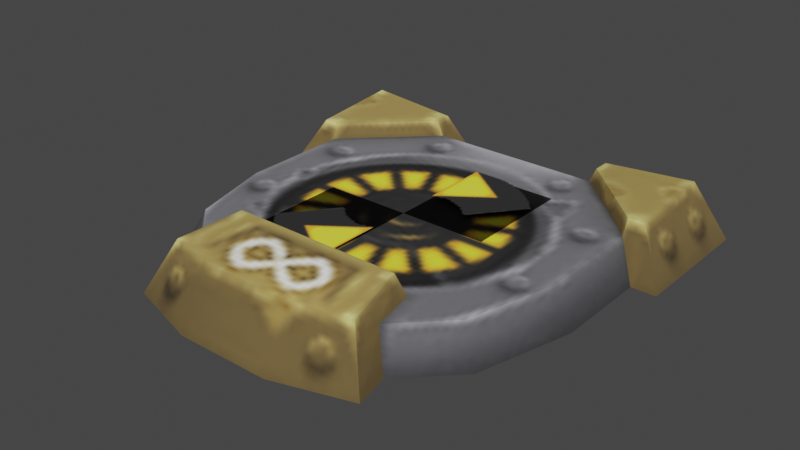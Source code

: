 # Source: inifinty_pad.blend  (saved by Blender 3.4.6; exported with 4.5.12 LTS)
import bpy
from mathutils import Matrix  # noqa: F401  (used for matrix-valued properties, if any)

bpy.ops.wm.read_factory_settings(use_empty=True)
scene = bpy.context.scene
scene.name = 'Scene'

# ---- collections
col_collection = bpy.data.collections.new('Collection'); scene.collection.children.link(col_collection)

# ---- images (referenced by path relative to the original .blend; pixels are not part of the script)
import os
ASSET_DIR = os.environ.get("B2B_ASSET_DIR", "")  # directory of the original .blend (textures are referenced by path, not embedded)
HERE = os.path.dirname(os.path.abspath(__file__))  # packed textures are extracted next to this script under _unpacked/

def load_image(name, relpath, width, height, colorspace="sRGB"):
    """Load a texture the original file referenced (path relative to the .blend, or extracted next to this script)."""
    p = next((c for c in (os.path.join(HERE, relpath), os.path.join(ASSET_DIR, relpath)) if relpath and os.path.exists(c)), "")
    if p:
        img = bpy.data.images.load(p, check_existing=True)
        img.name = name
    else:  # same state as the original file: an image datablock whose file is absent (Cycles renders it pink)
        img = bpy.data.images.new(name, width, height)
        img.source = "FILE"
        img.filepath = "//" + (relpath or name)
    img.colorspace_settings.name = colorspace
    return img
img_image_0 = load_image('Image_0', '_unpacked/Image_0.6cba8fe8.png', 128, 128, 'sRGB')

# ---- materials (node trees are filled in below, after node groups)
mat_infinity_pad = bpy.data.materials.new('infinity_pad')
mat_infinity_pad.use_backface_culling = True
mat_infinity_pad.use_transparent_shadow = False

# ---- material node trees
mat_infinity_pad.use_nodes = True; mat_infinity_pad.node_tree.nodes.clear()
_N = mat_infinity_pad.node_tree.nodes; _L = mat_infinity_pad.node_tree.links
n0 = _N.new('ShaderNodeBsdfPrincipled'); n0.name = 'Principled BSDF'; n0.location = (10, 300)
n0.distribution = 'GGX'
n0.subsurface_method = 'RANDOM_WALK_SKIN'
n0.inputs[2].default_value = 1.0
n0.inputs[27].default_value = (0.0, 0.0, 0.0, 1.0)
n0.inputs[28].default_value = 1.0
n1 = _N.new('ShaderNodeOutputMaterial'); n1.name = 'Material Output'; n1.location = (320, 270)
n2 = _N.new('ShaderNodeTexImage'); n2.name = 'Image Texture'; n2.location = (-440, 210)
n2.label = 'BASE COLOR'
n2.image = img_image_0
_L.new(n0.outputs[0], n1.inputs[0])
_L.new(n2.outputs[0], n0.inputs[0])
_L.new(n2.outputs[1], n0.inputs[4])
n1.is_active_output = True

# ---- world
world_world = bpy.data.worlds.new('World'); scene.world = world_world
world_world.use_nodes = True; world_world.node_tree.nodes.clear()
_N = world_world.node_tree.nodes; _L = world_world.node_tree.links
n0 = _N.new('ShaderNodeOutputWorld'); n0.name = 'World Output'; n0.location = (300, 300)
n1 = _N.new('ShaderNodeBackground'); n1.name = 'Background'; n1.location = (10, 300)
n1.inputs[0].default_value = (0.05088, 0.05088, 0.05088, 1.0)
_L.new(n1.outputs[0], n0.inputs[0])
n0.is_active_output = True
world_world.color = (0.05088, 0.05088, 0.05088)
world_world.use_sun_shadow = False
world_world.sun_shadow_jitter_overblur = 0.0

# ---- meshes
me_rsrc_world_dynamic_infinity_pad_model_meshnodes__infinity_pad = bpy.data.meshes.new('rsrc.world.dynamic.infinity_pad.model-MeshNodes["infinity_pad"]')
me_rsrc_world_dynamic_infinity_pad_model_meshnodes__infinity_pad.from_pydata([(-0.19, 0.0, 0.555), (-0.25, -0.1346, 0.45), (-0.565, 0.0, 0.555), (-0.19, 0.0, 0.45), (-0.4458, -0.1346, 0.26), (0.19, 0.0, 0.45), (0.25, -0.1346, 0.45), (0.25, -0.1346, 0.495), (0.19, 0.0, 0.555), (0.565, 0.0, 0.555), (0.4458, 0.0, 0.2), (0.4458, -0.1346, 0.26), (0.2647, 0.0, -0.24), (0.2249, -0.1546, -0.3), (0.3234, 1e-08, -0.52), (-0.2647, 0.0, -0.24), (-0.3234, 1e-08, -0.52), (-0.2249, -0.1546, -0.3), (-0.565, 0.0, 0.2), (-0.4458, 0.0, 0.2), (0.565, 0.0, 0.2), (-0.49, -0.1346, 0.26), (-0.49, -0.1546, 0.495), (-0.25, -0.1346, 0.495), (0.5, 0.0, -0.05), (0.5, 0.0, 0.22), (0.4458, -0.095, 0.26), (0.433, 0.0, -0.3), (0.25, 0.0, -0.483), (-0.5, 0.0, 0.22), (-0.5, 0.0, -0.05), (-0.433, 0.0, -0.3), (-0.2229, -0.095, -0.4361), (-0.25, 0.0, -0.483), (0.49, -0.1546, 0.495), (0.49, -0.1346, 0.26), (-0.123, 1e-08, -0.5802), (0.0944, -0.1346, -0.495), (0.123, 1e-08, -0.5802), (0.2605, -0.1346, -0.46), (-0.0944, -0.1346, -0.495), (-0.2605, -0.1346, -0.46), (-0.4458, -0.095, -0.05), (-0.2513, -0.095, 0.45), (-0.4458, -0.095, 0.26), (-0.3861, -0.095, -0.2729), (0.2229, -0.095, -0.4361), (0.3861, -0.095, -0.2729), (0.2513, -0.095, 0.45), (0.4458, -0.095, -0.05)], [], [(3, 0, 23), (3, 23, 1), (2, 18, 21), (2, 21, 22), (3, 1, 4), (3, 4, 19), (5, 6, 7), (5, 7, 8), (9, 34, 35), (9, 35, 20), (5, 10, 11), (5, 11, 6), (14, 12, 13), (14, 13, 39), (15, 16, 41), (15, 41, 17), (18, 19, 4), (18, 4, 21), (20, 35, 11), (20, 11, 10), (21, 4, 22), (22, 4, 1), (22, 1, 23), (24, 25, 26), (24, 26, 49), (27, 24, 49), (27, 49, 47), (28, 27, 47), (28, 47, 46), (29, 42, 44), (29, 30, 42), (30, 45, 42), (30, 31, 45), (31, 32, 45), (31, 33, 32), (6, 34, 7), (11, 34, 6), (35, 34, 11), (16, 40, 41), (16, 36, 40), (37, 40, 36), (37, 36, 38), (37, 38, 14), (37, 14, 39), (37, 39, 13), (37, 13, 17), (40, 37, 17), (40, 17, 41), (42, 43, 44), (42, 45, 43), (45, 32, 46), (45, 46, 47), (47, 43, 45), (47, 48, 43), (47, 26, 48), (47, 49, 26)])
me_rsrc_world_dynamic_infinity_pad_model_meshnodes__infinity_pad.polygons.foreach_set('use_smooth', [0, 0, 0, 0, 0, 0, 0, 0, 0, 0, 0, 0, 0, 0, 0, 0, 0, 0, 0, 0, 1, 1, 1, 1, 1, 1, 1, 1, 1, 1, 1, 1, 1, 1, 1, 1, 1, 1, 1, 1, 1, 1, 1, 1, 1, 1, 1, 1, 0, 0, 0, 0, 0, 0, 0, 0])
_uv = me_rsrc_world_dynamic_infinity_pad_model_meshnodes__infinity_pad.uv_layers.new(name='UVMap')
_uv.uv.foreach_set('vector', [0.9712, 0.9351, 0.9708, 0.9938, 0.8783, 0.9596, 0.9712, 0.9351, 0.8783, 0.9596, 0.8784, 0.9344, 0.6455, 0.9841, 0.6618, 0.7862, 0.7449, 0.8267, 0.6455, 0.9841, 0.7449, 0.8267, 0.744, 0.9586, 0.955, 0.8821, 0.8784, 0.9344, 0.7696, 0.8269, 0.955, 0.8821, 0.7696, 0.8269, 0.8034, 0.7517, 0.6478, 0.6815, 0.7402, 0.6813, 0.7403, 0.7063, 0.6478, 0.6815, 0.7403, 0.7063, 0.648, 0.74, 0.9721, 0.7318, 0.874, 0.706, 0.8737, 0.5745, 0.9721, 0.7318, 0.8737, 0.5745, 0.9567, 0.5346, 0.6641, 0.6288, 0.8158, 0.4995, 0.8491, 0.5746, 0.6641, 0.6288, 0.8491, 0.5746, 0.7402, 0.6813, 0.4918, 0.2426, 0.4769, 0.4043, 0.3875, 0.3673, 0.4918, 0.2426, 0.3875, 0.3673, 0.4071, 0.2756, 0.04697, 0.4038, 0.0326, 0.2423, 0.1171, 0.2755, 0.04697, 0.4038, 0.1171, 0.2755, 0.1364, 0.3671, 0.7035, 0.744, 0.7702, 0.7445, 0.7696, 0.8269, 0.7035, 0.744, 0.7696, 0.8269, 0.7449, 0.8267, 0.9153, 0.4923, 0.8737, 0.5745, 0.8491, 0.5746, 0.9153, 0.4923, 0.8491, 0.5746, 0.8489, 0.4925, 0.7449, 0.8267, 0.7696, 0.8269, 0.744, 0.9586, 0.744, 0.9586, 0.7696, 0.8269, 0.8784, 0.9344, 0.744, 0.9586, 0.8784, 0.9344, 0.8783, 0.9596, 0.598, 0.69, 0.598, 0.8402, 0.5226, 0.8746, 0.598, 0.69, 0.5226, 0.8746, 0.5226, 0.6975, 0.5522, 0.5342, 0.598, 0.69, 0.5226, 0.6975, 0.5522, 0.5342, 0.5226, 0.6975, 0.4872, 0.5728, 0.451, 0.4314, 0.5522, 0.5342, 0.4872, 0.5728, 0.451, 0.4314, 0.4872, 0.5728, 0.3986, 0.4827, 0.598, 0.8402, 0.5226, 0.6975, 0.5226, 0.8746, 0.598, 0.8402, 0.598, 0.69, 0.5226, 0.6975, 0.598, 0.69, 0.4872, 0.5728, 0.5226, 0.6975, 0.598, 0.69, 0.5522, 0.5342, 0.4872, 0.5728, 0.5522, 0.5342, 0.3986, 0.4827, 0.4872, 0.5728, 0.5522, 0.5342, 0.451, 0.4314, 0.3986, 0.4827, 0.7402, 0.6813, 0.874, 0.706, 0.7403, 0.7063, 0.8491, 0.5746, 0.874, 0.706, 0.7402, 0.6813, 0.8737, 0.5745, 0.874, 0.706, 0.8491, 0.5746, 0.07567, 0.1944, 0.2099, 0.2591, 0.1171, 0.2755, 0.07567, 0.1944, 0.1922, 0.1707, 0.2099, 0.2591, 0.3139, 0.2591, 0.2099, 0.2591, 0.1922, 0.1707, 0.3139, 0.2591, 0.1922, 0.1707, 0.3316, 0.1706, 0.3139, 0.2591, 0.3316, 0.1706, 0.4485, 0.1943, 0.3139, 0.2591, 0.4485, 0.1943, 0.4071, 0.2756, 0.3139, 0.2591, 0.4071, 0.2756, 0.3875, 0.3673, 0.3139, 0.2591, 0.3875, 0.3673, 0.1364, 0.3671, 0.2099, 0.2591, 0.3139, 0.2591, 0.1364, 0.3671, 0.2099, 0.2591, 0.1364, 0.3671, 0.1171, 0.2755, 0.02304, 0.6975, 0.1253, 0.9809, 0.02304, 0.8746, 0.02304, 0.6975, 0.05846, 0.5729, 0.1253, 0.9809, 0.05846, 0.5729, 0.1471, 0.4827, 0.3986, 0.4827, 0.05846, 0.5729, 0.3986, 0.4827, 0.4872, 0.5728, 0.4872, 0.5728, 0.1253, 0.9809, 0.05846, 0.5729, 0.4872, 0.5728, 0.4204, 0.9809, 0.1253, 0.9809, 0.4872, 0.5728, 0.5226, 0.8746, 0.4204, 0.9809, 0.4872, 0.5728, 0.5226, 0.6975, 0.5226, 0.8746])
me_rsrc_world_dynamic_infinity_pad_model_meshnodes__infinity_pad.materials.append(mat_infinity_pad)
me_rsrc_world_dynamic_infinity_pad_model_meshnodes__infinity_pad.update()
me_rsrc_world_dynamic_infinity_pad_model_meshnodes__infinity_pad.normals_split_custom_set([tuple(v) for v in zip(*[iter([0.9134, -0.4071, 0.0, 0.9134, -0.4071, 0.0, 0.9134, -0.4071, 0.0, 0.9134, -0.4071, 0.0, 0.9134, -0.4071, 0.0, 0.9134, -0.4071, 0.0, -0.8736, -0.4867, 0.0, -0.8736, -0.4867, 0.0, -0.8736, -0.4867, 0.0, -0.9046, -0.4248, -0.03615, -0.9046, -0.4248, -0.03615, -0.9046, -0.4248, -0.03615, 0.6651, -0.2965, -0.6853, 0.6651, -0.2965, -0.6853, 0.6651, -0.2965, -0.6853, 0.666, -0.3037, -0.6814, 0.666, -0.3037, -0.6814, 0.666, -0.3037, -0.6814, -0.9134, -0.4071, 0.0, -0.9134, -0.4071, 0.0, -0.9134, -0.4071, 0.0, -0.9134, -0.4071, 0.0, -0.9134, -0.4071, 0.0, -0.9134, -0.4071, 0.0, 0.9046, -0.4248, -0.03615, 0.9046, -0.4248, -0.03615, 0.9046, -0.4248, -0.03615, 0.8736, -0.4867, 0.0, 0.8736, -0.4867, 0.0, 0.8736, -0.4867, 0.0, -0.666, -0.3037, -0.6814, -0.666, -0.3037, -0.6814, -0.666, -0.3037, -0.6814, -0.6651, -0.2965, -0.6853, -0.6651, -0.2965, -0.6853, -0.6651, -0.2965, -0.6853, 0.929, -0.3147, 0.1946, 0.929, -0.3147, 0.1946, 0.929, -0.3147, 0.1946, 0.9198, -0.3583, 0.1598, 0.9198, -0.3583, 0.1598, 0.9198, -0.3583, 0.1598, -0.9192, -0.3435, 0.1925, -0.9192, -0.3435, 0.1925, -0.9192, -0.3435, 0.1925, -0.9364, -0.307, 0.1699, -0.9364, -0.307, 0.1699, -0.9364, -0.307, 0.1699, 0.0, -0.4071, -0.9134, 0.0, -0.4071, -0.9134, 0.0, -0.4071, -0.9134, 0.0, -0.4071, -0.9134, 0.0, -0.4071, -0.9134, 0.0, -0.4071, -0.9134, 0.0, -0.4071, -0.9134, 0.0, -0.4071, -0.9134, 0.0, -0.4071, -0.9134, 0.0, -0.4071, -0.9134, 0.0, -0.4071, -0.9134, 0.0, -0.4071, -0.9134, 0.0, -0.9964, -0.0848, 0.03473, -0.9963, -0.07826, 0.05091, -0.9973, -0.0522, 0.05091, -0.9973, -0.0522, 0.03473, -0.9963, -0.07826, 0.07633, -0.9964, -0.03578, 0.05091, -0.9973, -0.0522, 0.07633, -0.9964, -0.03578, 0.08305, -0.9965, 0.0, 0.866, -0.4943, -0.07599, 0.8685, -0.4957, 0.0, 0.8685, -0.4957, 0.0, 0.866, -0.4943, -0.07599, 0.8685, -0.4957, 0.0, 0.8584, -0.49, -0.152, 0.7885, -0.4942, -0.366, 0.866, -0.4943, -0.07599, 0.8584, -0.49, -0.152, 0.7885, -0.4942, -0.366, 0.8584, -0.49, -0.152, 0.7112, -0.4942, -0.4999, 0.6192, -0.4828, -0.6192, 0.7885, -0.4942, -0.366, 0.7112, -0.4942, -0.4999, 0.6192, -0.4828, -0.6192, 0.7112, -0.4942, -0.4999, 0.6192, -0.4828, -0.6192, -0.8685, -0.4957, 0.0, -0.866, -0.4943, -0.07598, -0.8685, -0.4957, 0.0, -0.8685, -0.4957, 0.0, -0.8584, -0.49, -0.152, -0.866, -0.4943, -0.07598, -0.8584, -0.49, -0.152, -0.7885, -0.4942, -0.366, -0.866, -0.4943, -0.07598, -0.8584, -0.49, -0.152, -0.7112, -0.4942, -0.4999, -0.7885, -0.4942, -0.366, -0.7112, -0.4942, -0.4999, -0.6192, -0.4828, -0.6192, -0.7885, -0.4942, -0.366, -0.7112, -0.4942, -0.4999, -0.6192, -0.4828, -0.6192, -0.6192, -0.4828, -0.6192, -0.07633, -0.9964, -0.03578, -0.05091, -0.9973, -0.0522, -0.08305, -0.9965, 0.0, -0.03473, -0.9963, -0.07826, -0.05091, -0.9973, -0.0522, -0.07633, -0.9964, -0.03578, 0.0, -0.9964, -0.0848, -0.05091, -0.9973, -0.0522, -0.03473, -0.9963, -0.07826, -0.211, -0.5134, -0.8318, -0.2467, -0.5261, -0.8138, -0.03446, -0.9859, -0.1636, -0.211, -0.5134, -0.8318, -0.08026, -0.545, -0.8346, -0.2467, -0.5261, -0.8138, 0.1354, -0.5127, -0.8478, -0.2467, -0.5261, -0.8138, -0.08026, -0.545, -0.8346, 0.1354, -0.5127, -0.8478, -0.08026, -0.545, -0.8346, 0.1205, -0.5489, -0.8272, 0.1354, -0.5127, -0.8478, 0.1205, -0.5489, -0.8272, 0.211, -0.5134, -0.8318, 0.1354, -0.5127, -0.8478, 0.211, -0.5134, -0.8318, 0.02864, -0.9859, -0.1648, 0.1354, -0.5127, -0.8478, 0.02864, -0.9859, -0.1648, 0.01249, -0.9938, -0.1103, 0.1354, -0.5127, -0.8478, 0.01249, -0.9938, -0.1103, -0.008358, -0.9942, -0.1076, -0.2467, -0.5261, -0.8138, 0.1354, -0.5127, -0.8478, -0.008358, -0.9942, -0.1076, -0.2467, -0.5261, -0.8138, -0.008358, -0.9942, -0.1076, -0.03446, -0.9859, -0.1636, 0.0, -1.0, 0.0, 0.0, -1.0, 0.0, 0.0, -1.0, 0.0, 0.0, -1.0, 0.0, 0.0, -1.0, 0.0, 0.0, -1.0, 0.0, 0.0, -1.0, 1.024e-07, 0.0, -1.0, 1.024e-07, 0.0, -1.0, 1.024e-07, 0.0, -1.0, -2.957e-08, 0.0, -1.0, -2.957e-08, 0.0, -1.0, -2.957e-08, 0.0, -1.0, 1.001e-08, 0.0, -1.0, 1.001e-08, 0.0, -1.0, 1.001e-08, 0.0, -1.0, 0.0, 0.0, -1.0, 0.0, 0.0, -1.0, 0.0, 0.0, -1.0, 0.0, 0.0, -1.0, 0.0, 0.0, -1.0, 0.0, 0.0, -1.0, 0.0, 0.0, -1.0, 0.0, 0.0, -1.0, 0.0])] * 3)])
me_rsrc_world_dynamic_infinity_pad_model_meshnodes__mesh_arrows = bpy.data.meshes.new('rsrc.world.dynamic.infinity_pad.model-MeshNodes["mesh_arrows"]')
me_rsrc_world_dynamic_infinity_pad_model_meshnodes__mesh_arrows.from_pydata([(7.485e-08, -0.109, 0.2908), (0.2269, -0.109, 0.2908), (0.2269, -0.109, 0.0), (-3.094e-08, -0.109, -0.2908), (-7.485e-08, -0.109, 0.0), (-0.2269, -0.109, -0.2908), (-0.2269, -0.109, -3.444e-08)], [], [(0, 4, 1), (2, 1, 4), (3, 4, 5), (6, 5, 4)])
_uv = me_rsrc_world_dynamic_infinity_pad_model_meshnodes__mesh_arrows.uv_layers.new(name='UVMap')
_uv.uv.foreach_set('vector', [0.5337, 0.4643, 0.5337, 0.0125, 0.9709, 0.4643, 0.9709, 0.0125, 0.9709, 0.4643, 0.5337, 0.0125, 0.5337, 0.4643, 0.5337, 0.0125, 0.9709, 0.4643, 0.9709, 0.0125, 0.9709, 0.4643, 0.5337, 0.0125])
me_rsrc_world_dynamic_infinity_pad_model_meshnodes__mesh_arrows.materials.append(mat_infinity_pad)
me_rsrc_world_dynamic_infinity_pad_model_meshnodes__mesh_arrows.update()
me_rsrc_world_dynamic_infinity_pad_model_meshnodes__mesh_arrows.normals_split_custom_set([tuple(v) for v in zip(*[iter([0.0, -1.0, 0.0, 0.0, -1.0, 0.0, 0.0, -1.0, 0.0, 0.0, -1.0, 0.0, 0.0, -1.0, 0.0, 0.0, -1.0, 0.0, 0.0, -1.0, 0.0, 0.0, -1.0, 0.0, 0.0, -1.0, 0.0, 0.0, -1.0, 0.0, 0.0, -1.0, 0.0, 0.0, -1.0, 0.0])] * 3)])

# ---- objects
ob_infinity_pad_model_meshnodes__infinity_pad = bpy.data.objects.new('infinity_pad.model-MeshNodes["infinity_pad"]', me_rsrc_world_dynamic_infinity_pad_model_meshnodes__infinity_pad)
ob_infinity_pad_model_meshnodes__mesh_arrows = bpy.data.objects.new('infinity_pad.model-MeshNodes["mesh_arrows"]', me_rsrc_world_dynamic_infinity_pad_model_meshnodes__mesh_arrows)

# ---- transforms, parenting, visibility, modifiers, constraints
ob_infinity_pad_model_meshnodes__infinity_pad.location = (0.0, 0.0, 0.0)
ob_infinity_pad_model_meshnodes__infinity_pad.rotation_mode = 'QUATERNION'
ob_infinity_pad_model_meshnodes__infinity_pad.rotation_quaternion = (0.7071, -0.7071, -1.57e-16, -9.358e-24)
ob_infinity_pad_model_meshnodes__mesh_arrows.location = (0.0, 0.0, 0.0)
ob_infinity_pad_model_meshnodes__mesh_arrows.rotation_mode = 'QUATERNION'
ob_infinity_pad_model_meshnodes__mesh_arrows.rotation_quaternion = (0.7071, -0.7071, -1.57e-16, -9.358e-24)

# ---- collection membership
scene.collection.objects.link(ob_infinity_pad_model_meshnodes__infinity_pad)
scene.collection.objects.link(ob_infinity_pad_model_meshnodes__mesh_arrows)

# ---- scene / render settings (as saved in the file)
scene.frame_start = 1; scene.frame_end = 250; scene.frame_set(1)
scene.render.engine = 'BLENDER_EEVEE_NEXT'
scene.cycles.sampling_pattern = 'TABULATED_SOBOL'
scene.cycles.use_light_tree = False
scene.view_settings.view_transform = 'Filmic'
bpy.context.view_layer.update()

# ---- added for rendering (the .blend has no active camera and no usable light): camera, sun
cam_auto = bpy.data.cameras.new('AutoCamera')
cam_auto.lens = 50.0
cam_auto.sensor_width = 36.0
cam_auto.clip_end = 1000.0
ob_auto_camera = bpy.data.objects.new('AutoCamera', cam_auto)
scene.collection.objects.link(ob_auto_camera)
ob_auto_camera.location = (1.48883, -1.79918, 1.26837)
ob_auto_camera.rotation_euler = (1.09748, -7.21219e-08, 0.694738)
scene.camera = ob_auto_camera
light_auto_sun = bpy.data.lights.new('AutoSun', 'SUN')
light_auto_sun.energy = 3.0
light_auto_sun.angle = 0.0523599
ob_auto_sun = bpy.data.objects.new('AutoSun', light_auto_sun)
scene.collection.objects.link(ob_auto_sun)
ob_auto_sun.rotation_euler = (0.872665, 0.174533, 0.523599)
bpy.context.view_layer.update()
